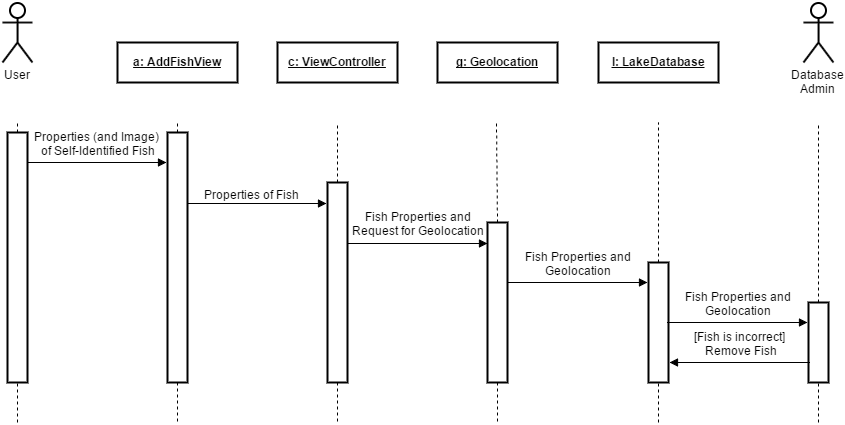

The diagram above was exported from draw.io. Its source (the exported page's mxGraphModel, read from the mxfile embedded in the PNG):
<mxGraphModel dx="858" dy="406" grid="1" gridSize="10" guides="1" tooltips="1" connect="1" arrows="1" fold="1" page="1" pageScale="1" pageWidth="826" pageHeight="1169" background="#ffffff" math="0">
  <root>
    <mxCell id="0" />
    <mxCell id="1" parent="0" />
    <mxCell id="2" value="" style="endArrow=none;dashed=1;html=1;exitX=0.5;exitY=1;" parent="1" edge="1" source="40">
      <mxGeometry x="680" y="160" width="50" height="50" as="geometry">
        <mxPoint x="680" y="490" as="sourcePoint" />
        <mxPoint x="680" y="460" as="targetPoint" />
        <Array as="points" />
      </mxGeometry>
    </mxCell>
    <mxCell id="3" value="" style="endArrow=none;dashed=1;html=1;exitX=0.5;exitY=1;" parent="1" edge="1" source="25">
      <mxGeometry x="360" y="160" width="50" height="50" as="geometry">
        <mxPoint x="360" y="490" as="sourcePoint" />
        <mxPoint x="360" y="460" as="targetPoint" />
        <Array as="points" />
      </mxGeometry>
    </mxCell>
    <mxCell id="4" value="" style="endArrow=none;dashed=1;html=1;exitX=0.5;exitY=1;" parent="1" edge="1" source="28">
      <mxGeometry x="520" y="160" width="50" height="50" as="geometry">
        <mxPoint x="520" y="490" as="sourcePoint" />
        <mxPoint x="520" y="460" as="targetPoint" />
        <Array as="points" />
      </mxGeometry>
    </mxCell>
    <mxCell id="7" value="" style="whiteSpace=wrap;html=1;strokeColor=#000000;strokeWidth=2;" parent="1" vertex="1">
      <mxGeometry x="831" y="300" width="20" height="120" as="geometry" />
    </mxCell>
    <mxCell id="8" value="&lt;p&gt;&lt;b&gt;&lt;u&gt;c: ViewController&lt;/u&gt;&lt;/b&gt;&lt;/p&gt;" style="shape=rect;html=1;overflow=fill;whiteSpace=wrap;strokeColor=#000000;strokeWidth=2;" parent="1" vertex="1">
      <mxGeometry x="460" y="80" width="120" height="40" as="geometry" />
    </mxCell>
    <mxCell id="9" value="&lt;p&gt;&lt;b&gt;&lt;u&gt;a: AddFishView&lt;/u&gt;&lt;/b&gt;&lt;/p&gt;" style="shape=rect;html=1;overflow=fill;whiteSpace=wrap;strokeColor=#000000;strokeWidth=2;" parent="1" vertex="1">
      <mxGeometry x="300" y="80" width="120" height="40" as="geometry" />
    </mxCell>
    <mxCell id="10" value="" style="endArrow=none;dashed=1;html=1;" parent="1" source="16" edge="1">
      <mxGeometry x="200" y="160" width="50" height="50" as="geometry">
        <mxPoint x="200" y="490" as="sourcePoint" />
        <mxPoint x="200" y="160" as="targetPoint" />
        <Array as="points" />
      </mxGeometry>
    </mxCell>
    <mxCell id="11" value="" style="endArrow=none;dashed=1;html=1;" parent="1" source="25" edge="1">
      <mxGeometry x="360" y="160" width="50" height="50" as="geometry">
        <mxPoint x="360" y="490" as="sourcePoint" />
        <mxPoint x="360" y="160" as="targetPoint" />
        <Array as="points" />
      </mxGeometry>
    </mxCell>
    <mxCell id="12" value="" style="endArrow=none;dashed=1;html=1;" parent="1" source="28" edge="1">
      <mxGeometry x="520" y="160" width="50" height="50" as="geometry">
        <mxPoint x="520" y="490" as="sourcePoint" />
        <mxPoint x="520" y="160" as="targetPoint" />
        <Array as="points" />
      </mxGeometry>
    </mxCell>
    <mxCell id="13" style="edgeStyle=none;rounded=0;html=1;exitX=1;exitY=0.5;startArrow=classic;startFill=1;endArrow=none;endFill=0;jettySize=auto;orthogonalLoop=1;" parent="1" source="8" target="8" edge="1">
      <mxGeometry x="580" y="100" as="geometry" />
    </mxCell>
    <mxCell id="14" style="edgeStyle=none;rounded=0;html=1;exitX=0.9;exitY=0.103;entryX=-0.05;entryY=0.103;startArrow=none;startFill=0;endArrow=block;endFill=1;jettySize=auto;orthogonalLoop=1;entryPerimeter=0;exitPerimeter=0;" parent="1" edge="1">
      <mxGeometry x="208" y="192" as="geometry">
        <mxPoint x="208" y="200" as="sourcePoint" />
        <mxPoint x="349" y="200" as="targetPoint" />
      </mxGeometry>
    </mxCell>
    <mxCell id="15" value="Properties (and Image)&amp;nbsp;&lt;div&gt;of&amp;nbsp;&lt;span style=&quot;line-height: 1.2&quot;&gt;Self-Identified Fish&lt;/span&gt;&lt;/div&gt;" style="text;html=1;resizable=0;points=[];;align=center;verticalAlign=middle;labelBackgroundColor=#ffffff;" parent="14" vertex="1" connectable="0">
      <mxGeometry x="-0.0071" y="-1" relative="1" as="geometry">
        <mxPoint x="2" y="-21" as="offset" />
      </mxGeometry>
    </mxCell>
    <mxCell id="16" value="" style="whiteSpace=wrap;html=1;strokeColor=#000000;strokeWidth=2;" parent="1" vertex="1">
      <mxGeometry x="190" y="170" width="20" height="250" as="geometry" />
    </mxCell>
    <mxCell id="17" value="" style="endArrow=none;dashed=1;html=1;" parent="1" target="16" edge="1">
      <mxGeometry x="200" y="500" width="50" height="50" as="geometry">
        <mxPoint x="200" y="460" as="sourcePoint" />
        <mxPoint x="200" y="160" as="targetPoint" />
        <Array as="points" />
      </mxGeometry>
    </mxCell>
    <mxCell id="19" value="" style="endArrow=none;dashed=1;html=1;" parent="1" source="7" edge="1">
      <mxGeometry x="841" y="160" width="50" height="50" as="geometry">
        <mxPoint x="841" y="490" as="sourcePoint" />
        <mxPoint x="841" y="160" as="targetPoint" />
        <Array as="points" />
      </mxGeometry>
    </mxCell>
    <mxCell id="23" style="edgeStyle=none;rounded=0;html=1;exitX=1;exitY=0.25;entryX=-0.05;entryY=0.118;entryPerimeter=0;startArrow=none;startFill=0;endArrow=block;endFill=1;jettySize=auto;orthogonalLoop=1;" parent="1" edge="1">
      <mxGeometry x="370" y="241" as="geometry">
        <mxPoint x="370" y="241" as="sourcePoint" />
        <mxPoint x="509" y="241" as="targetPoint" />
      </mxGeometry>
    </mxCell>
    <mxCell id="24" value="Properties of Fish" style="text;html=1;resizable=0;points=[];;align=center;verticalAlign=middle;labelBackgroundColor=#ffffff;" parent="23" vertex="1" connectable="0">
      <mxGeometry x="-0.3237" y="-4" relative="1" as="geometry">
        <mxPoint x="17" y="-14" as="offset" />
      </mxGeometry>
    </mxCell>
    <mxCell id="25" value="" style="whiteSpace=wrap;html=1;strokeColor=#000000;strokeWidth=2;" parent="1" vertex="1">
      <mxGeometry x="350" y="170" width="20" height="250" as="geometry" />
    </mxCell>
    <mxCell id="28" value="" style="whiteSpace=wrap;html=1;strokeColor=#000000;strokeWidth=2;" parent="1" vertex="1">
      <mxGeometry x="510" y="220" width="20" height="200" as="geometry" />
    </mxCell>
    <mxCell id="31" value="" style="endArrow=none;dashed=1;html=1;" parent="1" target="7" edge="1">
      <mxGeometry x="841" y="160" width="50" height="50" as="geometry">
        <mxPoint x="841" y="460" as="sourcePoint" />
        <mxPoint x="841" y="160" as="targetPoint" />
        <Array as="points" />
      </mxGeometry>
    </mxCell>
    <mxCell id="32" value="&lt;p&gt;&lt;b&gt;&lt;u&gt;l: LakeDatabase&lt;/u&gt;&lt;/b&gt;&lt;/p&gt;" style="shape=rect;html=1;overflow=fill;whiteSpace=wrap;strokeColor=#000000;strokeWidth=2;" parent="1" vertex="1">
      <mxGeometry x="781" y="80" width="120" height="40" as="geometry" />
    </mxCell>
    <mxCell id="33" value="" style="endArrow=none;dashed=1;html=1;exitX=0.5;exitY=0;" parent="1" edge="1" source="34">
      <mxGeometry x="1001" y="160" width="50" height="50" as="geometry">
        <mxPoint x="1001" y="300" as="sourcePoint" />
        <mxPoint x="1001" y="160" as="targetPoint" />
        <Array as="points" />
      </mxGeometry>
    </mxCell>
    <mxCell id="34" value="" style="whiteSpace=wrap;html=1;strokeColor=#000000;strokeWidth=2;" parent="1" vertex="1">
      <mxGeometry x="991" y="340" width="20" height="80" as="geometry" />
    </mxCell>
    <mxCell id="35" value="" style="endArrow=none;dashed=1;html=1;" parent="1" target="34" edge="1">
      <mxGeometry x="987" y="160" width="50" height="50" as="geometry">
        <mxPoint x="1001" y="460" as="sourcePoint" />
        <mxPoint x="987" y="160" as="targetPoint" />
        <Array as="points" />
      </mxGeometry>
    </mxCell>
    <mxCell id="37" value="User" style="shape=umlActor;verticalLabelPosition=bottom;labelBackgroundColor=#ffffff;verticalAlign=top;html=1;strokeColor=#000000;strokeWidth=2;" parent="1" vertex="1">
      <mxGeometry x="185" y="40" width="30" height="60" as="geometry" />
    </mxCell>
    <mxCell id="40" value="" style="whiteSpace=wrap;html=1;strokeColor=#000000;strokeWidth=2;" parent="1" vertex="1">
      <mxGeometry x="670" y="260" width="20" height="160" as="geometry" />
    </mxCell>
    <mxCell id="41" style="edgeStyle=none;rounded=0;html=1;startArrow=none;startFill=0;endArrow=block;endFill=1;jettySize=auto;orthogonalLoop=1;" parent="1" edge="1">
      <mxGeometry x="531" y="280" as="geometry">
        <mxPoint x="530" y="281" as="sourcePoint" />
        <mxPoint x="670" y="281" as="targetPoint" />
      </mxGeometry>
    </mxCell>
    <mxCell id="42" value="Fish Properties and&lt;div&gt;Request for Geolocation&lt;/div&gt;" style="text;html=1;resizable=0;points=[];;align=center;verticalAlign=middle;labelBackgroundColor=#ffffff;" parent="41" vertex="1" connectable="0">
      <mxGeometry x="0.4591" relative="1" as="geometry">
        <mxPoint x="-32" y="-21" as="offset" />
      </mxGeometry>
    </mxCell>
    <mxCell id="43" value="&lt;p&gt;&lt;b&gt;&lt;u&gt;g: Geolocation&lt;/u&gt;&lt;/b&gt;&lt;/p&gt;" style="shape=rect;html=1;overflow=fill;whiteSpace=wrap;strokeColor=#000000;strokeWidth=2;" parent="1" vertex="1">
      <mxGeometry x="620" y="80" width="120" height="40" as="geometry" />
    </mxCell>
    <mxCell id="44" style="edgeStyle=none;rounded=0;html=1;startArrow=none;startFill=0;endArrow=block;endFill=1;jettySize=auto;orthogonalLoop=1;" parent="1" edge="1">
      <mxGeometry x="530" y="359" as="geometry">
        <mxPoint x="690" y="320" as="sourcePoint" />
        <mxPoint x="830" y="320" as="targetPoint" />
      </mxGeometry>
    </mxCell>
    <mxCell id="45" value="Fish Properties and&lt;div&gt;Geolocation&lt;/div&gt;" style="text;html=1;resizable=0;points=[];;align=center;verticalAlign=middle;labelBackgroundColor=#ffffff;" parent="44" vertex="1" connectable="0">
      <mxGeometry x="-0.4774" y="2" relative="1" as="geometry">
        <mxPoint x="33" y="-18" as="offset" />
      </mxGeometry>
    </mxCell>
    <mxCell id="48" value="" style="endArrow=none;dashed=1;html=1;exitX=0.5;exitY=0;" parent="1" source="40" edge="1">
      <mxGeometry x="679" y="160" width="50" height="50" as="geometry">
        <mxPoint x="679" y="220" as="sourcePoint" />
        <mxPoint x="679" y="160" as="targetPoint" />
        <Array as="points" />
      </mxGeometry>
    </mxCell>
    <mxCell id="55" value="Database&lt;br&gt;Admin" style="shape=umlActor;verticalLabelPosition=bottom;labelBackgroundColor=#ffffff;verticalAlign=top;html=1;strokeColor=#000000;strokeWidth=2;" vertex="1" parent="1">
      <mxGeometry x="986" y="40" width="30" height="60" as="geometry" />
    </mxCell>
    <mxCell id="56" style="edgeStyle=none;rounded=0;html=1;startArrow=none;startFill=0;endArrow=block;endFill=1;jettySize=auto;orthogonalLoop=1;" edge="1" parent="1">
      <mxGeometry x="690" y="399" as="geometry">
        <mxPoint x="850" y="360" as="sourcePoint" />
        <mxPoint x="990" y="360" as="targetPoint" />
      </mxGeometry>
    </mxCell>
    <mxCell id="57" value="Fish Properties and&lt;div&gt;Geolocation&lt;/div&gt;" style="text;html=1;resizable=0;points=[];;align=center;verticalAlign=middle;labelBackgroundColor=#ffffff;" vertex="1" connectable="0" parent="56">
      <mxGeometry x="-0.4774" y="2" relative="1" as="geometry">
        <mxPoint x="33" y="-18" as="offset" />
      </mxGeometry>
    </mxCell>
    <mxCell id="58" style="edgeStyle=none;rounded=0;html=1;startArrow=block;startFill=1;endArrow=none;endFill=0;jettySize=auto;orthogonalLoop=1;" edge="1" parent="1">
      <mxGeometry x="692" y="439" as="geometry">
        <mxPoint x="852" y="400" as="sourcePoint" />
        <mxPoint x="992" y="400" as="targetPoint" />
      </mxGeometry>
    </mxCell>
    <mxCell id="59" value="[Fish is incorrect]&lt;div&gt;&amp;nbsp;Remove Fish&lt;/div&gt;" style="text;html=1;resizable=0;points=[];;align=center;verticalAlign=middle;labelBackgroundColor=#ffffff;" vertex="1" connectable="0" parent="58">
      <mxGeometry x="-0.4774" y="2" relative="1" as="geometry">
        <mxPoint x="33" y="-18" as="offset" />
      </mxGeometry>
    </mxCell>
  </root>
</mxGraphModel>